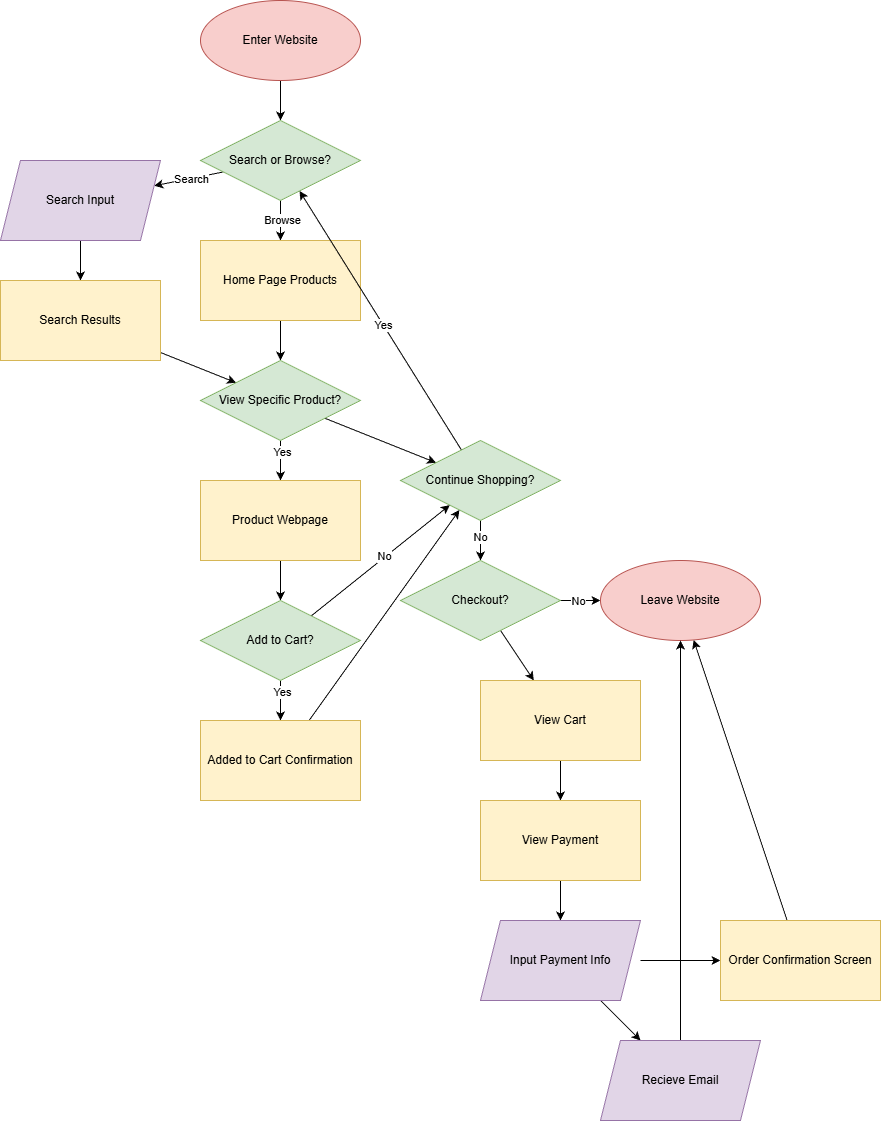

The diagram above was exported from draw.io. Its source (the exported page's mxGraphModel, read from the mxfile embedded in the PNG):
<mxGraphModel dx="1086" dy="779" grid="1" gridSize="10" guides="1" tooltips="1" connect="1" arrows="1" fold="1" page="1" pageScale="1" pageWidth="850" pageHeight="1100" math="0" shadow="0">
  <root>
    <mxCell id="0" />
    <mxCell id="1" parent="0" />
    <mxCell id="8" value="" style="edgeStyle=none;html=1;" edge="1" parent="1" source="2" target="3">
      <mxGeometry relative="1" as="geometry" />
    </mxCell>
    <mxCell id="2" value="Enter Website" style="ellipse;whiteSpace=wrap;html=1;fillColor=#f8cecc;strokeColor=#b85450;" vertex="1" parent="1">
      <mxGeometry x="240" y="40" width="160" height="80" as="geometry" />
    </mxCell>
    <mxCell id="9" value="" style="edgeStyle=none;html=1;" edge="1" parent="1" source="3" target="4">
      <mxGeometry relative="1" as="geometry" />
    </mxCell>
    <mxCell id="14" value="Search" style="edgeLabel;html=1;align=center;verticalAlign=middle;resizable=0;points=[];" vertex="1" connectable="0" parent="9">
      <mxGeometry x="-0.064" y="1" relative="1" as="geometry">
        <mxPoint as="offset" />
      </mxGeometry>
    </mxCell>
    <mxCell id="10" value="" style="edgeStyle=none;html=1;" edge="1" parent="1" source="3" target="6">
      <mxGeometry relative="1" as="geometry" />
    </mxCell>
    <mxCell id="15" value="Browse" style="edgeLabel;html=1;align=center;verticalAlign=middle;resizable=0;points=[];" vertex="1" connectable="0" parent="10">
      <mxGeometry x="-0.05" y="1" relative="1" as="geometry">
        <mxPoint as="offset" />
      </mxGeometry>
    </mxCell>
    <mxCell id="3" value="Search or Browse?" style="rhombus;whiteSpace=wrap;html=1;fillColor=#d5e8d4;strokeColor=#82b366;" vertex="1" parent="1">
      <mxGeometry x="240" y="160" width="160" height="80" as="geometry" />
    </mxCell>
    <mxCell id="12" value="" style="edgeStyle=none;html=1;" edge="1" parent="1" source="4" target="5">
      <mxGeometry relative="1" as="geometry" />
    </mxCell>
    <mxCell id="4" value="Search Input" style="shape=parallelogram;perimeter=parallelogramPerimeter;whiteSpace=wrap;html=1;fixedSize=1;fillColor=#e1d5e7;strokeColor=#9673a6;" vertex="1" parent="1">
      <mxGeometry x="40" y="200" width="160" height="80" as="geometry" />
    </mxCell>
    <mxCell id="13" value="" style="edgeStyle=none;html=1;" edge="1" parent="1" source="5" target="7">
      <mxGeometry relative="1" as="geometry" />
    </mxCell>
    <mxCell id="5" value="Search Results" style="rounded=0;whiteSpace=wrap;html=1;fillColor=#fff2cc;strokeColor=#d6b656;" vertex="1" parent="1">
      <mxGeometry x="40" y="320" width="160" height="80" as="geometry" />
    </mxCell>
    <mxCell id="11" value="" style="edgeStyle=none;html=1;" edge="1" parent="1" source="6" target="7">
      <mxGeometry relative="1" as="geometry" />
    </mxCell>
    <mxCell id="6" value="Home Page Products" style="rounded=0;whiteSpace=wrap;html=1;fillColor=#fff2cc;strokeColor=#d6b656;" vertex="1" parent="1">
      <mxGeometry x="240" y="280" width="160" height="80" as="geometry" />
    </mxCell>
    <mxCell id="17" value="" style="edgeStyle=none;html=1;" edge="1" parent="1" source="7" target="16">
      <mxGeometry relative="1" as="geometry" />
    </mxCell>
    <mxCell id="18" value="Yes" style="edgeLabel;html=1;align=center;verticalAlign=middle;resizable=0;points=[];" vertex="1" connectable="0" parent="17">
      <mxGeometry x="-0.45" y="1" relative="1" as="geometry">
        <mxPoint as="offset" />
      </mxGeometry>
    </mxCell>
    <mxCell id="28" value="" style="edgeStyle=none;html=1;" edge="1" parent="1" source="7" target="27">
      <mxGeometry relative="1" as="geometry" />
    </mxCell>
    <mxCell id="7" value="View Specific Product?" style="rhombus;whiteSpace=wrap;html=1;fillColor=#d5e8d4;strokeColor=#82b366;" vertex="1" parent="1">
      <mxGeometry x="240" y="400" width="160" height="80" as="geometry" />
    </mxCell>
    <mxCell id="20" value="" style="edgeStyle=none;html=1;" edge="1" parent="1" source="16" target="19">
      <mxGeometry relative="1" as="geometry" />
    </mxCell>
    <mxCell id="16" value="Product Webpage" style="rounded=0;whiteSpace=wrap;html=1;fillColor=#fff2cc;strokeColor=#d6b656;" vertex="1" parent="1">
      <mxGeometry x="240" y="520" width="160" height="80" as="geometry" />
    </mxCell>
    <mxCell id="22" value="" style="edgeStyle=none;html=1;" edge="1" parent="1" source="19" target="21">
      <mxGeometry relative="1" as="geometry" />
    </mxCell>
    <mxCell id="23" value="Yes" style="edgeLabel;html=1;align=center;verticalAlign=middle;resizable=0;points=[];" vertex="1" connectable="0" parent="22">
      <mxGeometry x="-0.45" y="1" relative="1" as="geometry">
        <mxPoint as="offset" />
      </mxGeometry>
    </mxCell>
    <mxCell id="56" style="edgeStyle=none;html=1;" edge="1" parent="1" source="19" target="27">
      <mxGeometry relative="1" as="geometry" />
    </mxCell>
    <mxCell id="57" value="No" style="edgeLabel;html=1;align=center;verticalAlign=middle;resizable=0;points=[];" vertex="1" connectable="0" parent="56">
      <mxGeometry x="0.0628" y="1" relative="1" as="geometry">
        <mxPoint as="offset" />
      </mxGeometry>
    </mxCell>
    <mxCell id="19" value="Add to Cart?" style="rhombus;whiteSpace=wrap;html=1;rounded=0;fillColor=#d5e8d4;strokeColor=#82b366;" vertex="1" parent="1">
      <mxGeometry x="240" y="640" width="160" height="80" as="geometry" />
    </mxCell>
    <mxCell id="39" style="edgeStyle=none;html=1;" edge="1" parent="1" source="21" target="27">
      <mxGeometry relative="1" as="geometry" />
    </mxCell>
    <mxCell id="21" value="Added to Cart Confirmation" style="rounded=0;whiteSpace=wrap;html=1;fillColor=#fff2cc;strokeColor=#d6b656;" vertex="1" parent="1">
      <mxGeometry x="240" y="760" width="160" height="80" as="geometry" />
    </mxCell>
    <mxCell id="30" style="edgeStyle=none;html=1;" edge="1" parent="1" source="27" target="3">
      <mxGeometry relative="1" as="geometry" />
    </mxCell>
    <mxCell id="33" value="Yes" style="edgeLabel;html=1;align=center;verticalAlign=middle;resizable=0;points=[];" vertex="1" connectable="0" parent="30">
      <mxGeometry x="-0.03" relative="1" as="geometry">
        <mxPoint as="offset" />
      </mxGeometry>
    </mxCell>
    <mxCell id="35" value="" style="edgeStyle=none;html=1;" edge="1" parent="1" source="27" target="34">
      <mxGeometry relative="1" as="geometry" />
    </mxCell>
    <mxCell id="45" value="No" style="edgeLabel;html=1;align=center;verticalAlign=middle;resizable=0;points=[];" vertex="1" connectable="0" parent="35">
      <mxGeometry x="-0.2" y="-1" relative="1" as="geometry">
        <mxPoint as="offset" />
      </mxGeometry>
    </mxCell>
    <mxCell id="27" value="Continue Shopping?" style="rhombus;whiteSpace=wrap;html=1;fillColor=#d5e8d4;strokeColor=#82b366;" vertex="1" parent="1">
      <mxGeometry x="440" y="480" width="160" height="80" as="geometry" />
    </mxCell>
    <mxCell id="38" value="" style="edgeStyle=none;html=1;" edge="1" parent="1" source="34" target="37">
      <mxGeometry relative="1" as="geometry" />
    </mxCell>
    <mxCell id="44" value="No" style="edgeLabel;html=1;align=center;verticalAlign=middle;resizable=0;points=[];" vertex="1" connectable="0" parent="38">
      <mxGeometry x="-0.15" relative="1" as="geometry">
        <mxPoint as="offset" />
      </mxGeometry>
    </mxCell>
    <mxCell id="46" style="edgeStyle=none;html=1;" edge="1" parent="1" source="34" target="41">
      <mxGeometry relative="1" as="geometry" />
    </mxCell>
    <mxCell id="34" value="Checkout?" style="rhombus;whiteSpace=wrap;html=1;fillColor=#d5e8d4;strokeColor=#82b366;" vertex="1" parent="1">
      <mxGeometry x="440" y="600" width="160" height="80" as="geometry" />
    </mxCell>
    <mxCell id="37" value="Leave Website" style="ellipse;whiteSpace=wrap;html=1;fillColor=#f8cecc;strokeColor=#b85450;" vertex="1" parent="1">
      <mxGeometry x="640" y="600" width="160" height="80" as="geometry" />
    </mxCell>
    <mxCell id="47" value="" style="edgeStyle=none;html=1;" edge="1" parent="1" source="41" target="42">
      <mxGeometry relative="1" as="geometry" />
    </mxCell>
    <mxCell id="41" value="View Cart" style="rounded=0;whiteSpace=wrap;html=1;fillColor=#fff2cc;strokeColor=#d6b656;" vertex="1" parent="1">
      <mxGeometry x="520" y="720" width="160" height="80" as="geometry" />
    </mxCell>
    <mxCell id="48" value="" style="edgeStyle=none;html=1;" edge="1" parent="1" source="42">
      <mxGeometry relative="1" as="geometry">
        <mxPoint x="600" y="960" as="targetPoint" />
      </mxGeometry>
    </mxCell>
    <mxCell id="42" value="View Payment" style="rounded=0;whiteSpace=wrap;html=1;fillColor=#fff2cc;strokeColor=#d6b656;" vertex="1" parent="1">
      <mxGeometry x="520" y="840" width="160" height="80" as="geometry" />
    </mxCell>
    <mxCell id="51" style="edgeStyle=none;html=1;" edge="1" parent="1" target="49">
      <mxGeometry relative="1" as="geometry">
        <mxPoint x="680" y="1000" as="sourcePoint" />
      </mxGeometry>
    </mxCell>
    <mxCell id="52" style="edgeStyle=none;html=1;" edge="1" parent="1" target="50">
      <mxGeometry relative="1" as="geometry">
        <mxPoint x="640" y="1040" as="sourcePoint" />
      </mxGeometry>
    </mxCell>
    <mxCell id="53" style="edgeStyle=none;html=1;" edge="1" parent="1" source="49" target="37">
      <mxGeometry relative="1" as="geometry" />
    </mxCell>
    <mxCell id="49" value="Order Confirmation Screen" style="rounded=0;whiteSpace=wrap;html=1;fillColor=#fff2cc;strokeColor=#d6b656;" vertex="1" parent="1">
      <mxGeometry x="760" y="960" width="160" height="80" as="geometry" />
    </mxCell>
    <mxCell id="54" style="edgeStyle=none;html=1;" edge="1" parent="1" source="50" target="37">
      <mxGeometry relative="1" as="geometry" />
    </mxCell>
    <mxCell id="50" value="Recieve Email" style="shape=parallelogram;perimeter=parallelogramPerimeter;whiteSpace=wrap;html=1;fixedSize=1;fillColor=#e1d5e7;strokeColor=#9673a6;" vertex="1" parent="1">
      <mxGeometry x="640" y="1080" width="160" height="80" as="geometry" />
    </mxCell>
    <mxCell id="55" value="Input Payment Info" style="shape=parallelogram;perimeter=parallelogramPerimeter;whiteSpace=wrap;html=1;fixedSize=1;fillColor=#e1d5e7;strokeColor=#9673a6;" vertex="1" parent="1">
      <mxGeometry x="520" y="960" width="160" height="80" as="geometry" />
    </mxCell>
  </root>
</mxGraphModel>